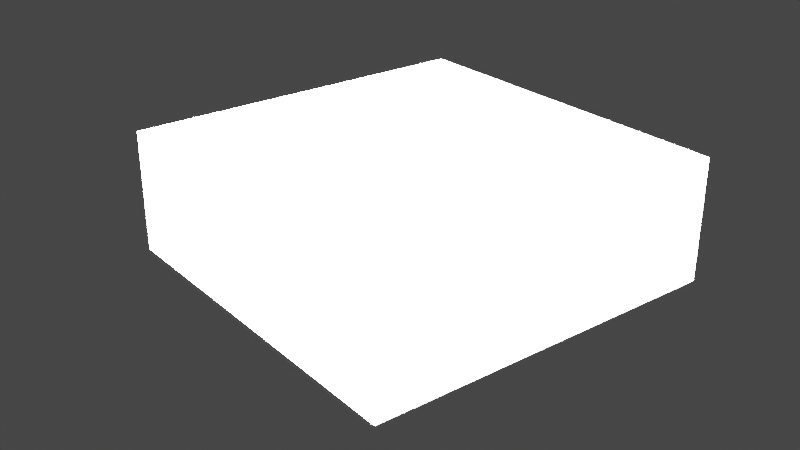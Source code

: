 # Source: defaultdevsession.blend  (saved by Blender 2.92.15; exported with 4.5.12 LTS)
import bpy
from mathutils import Matrix  # noqa: F401  (used for matrix-valued properties, if any)

bpy.ops.wm.read_factory_settings(use_empty=True)
scene = bpy.context.scene
scene.name = 'Infinate_Space'

# ---- collections
col_collection = bpy.data.collections.new('Collection'); scene.collection.children.link(col_collection)

# ---- materials (node trees are filled in below, after node groups)
mat_material = bpy.data.materials.new('Material')
mat_material.alpha_threshold = 0.0
mat_material.line_color = (0.0, 0.0, 0.0, 1.0)

# ---- material node trees
mat_material.use_nodes = True; mat_material.node_tree.nodes.clear()
_N = mat_material.node_tree.nodes; _L = mat_material.node_tree.links
n0 = _N.new('ShaderNodeOutputMaterial'); n0.name = 'Material Output'; n0.location = (300, 300)
n1 = _N.new('ShaderNodeBsdfPrincipled'); n1.name = 'Principled BSDF'; n1.location = (10, 300)
n1.distribution = 'GGX'
n1.subsurface_method = 'BURLEY'
n1.inputs[2].default_value = 0.4
n1.inputs[3].default_value = 1.45
n1.inputs[27].default_value = (0.0, 0.0, 0.0, 1.0)
n1.inputs[28].default_value = 1.0
_L.new(n1.outputs[0], n0.inputs[0])
n0.is_active_output = True

# ---- world
world_world = bpy.data.worlds.new('World'); scene.world = world_world
world_world.use_nodes = True; world_world.node_tree.nodes.clear()
_N = world_world.node_tree.nodes; _L = world_world.node_tree.links
n0 = _N.new('ShaderNodeOutputWorld'); n0.name = 'World Output'; n0.location = (300, 300)
n1 = _N.new('ShaderNodeBackground'); n1.name = 'Background'; n1.location = (10, 300)
n1.inputs[0].default_value = (0.05088, 0.05088, 0.05088, 1.0)
_L.new(n1.outputs[0], n0.inputs[0])
n0.is_active_output = True
world_world.color = (0.05088, 0.05088, 0.05088)
world_world.use_sun_shadow = False
world_world.sun_shadow_jitter_overblur = 0.0

# ---- cameras
cam_camera = bpy.data.cameras.new('Camera')
cam_camera.clip_end = 100.0
cam_camera.ortho_scale = 7.314

# ---- lights
light_light = bpy.data.lights.new('Light', 'SUN')
light_light.transmission_factor = 0.0
light_light.angle = 0.1993
light_light.energy = 1000.0
light_light.shadow_soft_size = 0.1
light_light.shadow_cascade_max_distance = 1000.0

# ---- meshes
me_cube = bpy.data.meshes.new('Cube')
me_cube.from_pydata([(1.0, 1.0, 1.0), (1.0, 1.0, -1.0), (1.0, -1.0, 1.0), (1.0, -1.0, -1.0), (-1.0, 1.0, 1.0), (-1.0, 1.0, -1.0), (-1.0, -1.0, 1.0), (-1.0, -1.0, -1.0)], [], [(0, 4, 6, 2), (3, 2, 6, 7), (7, 6, 4, 5), (5, 1, 3, 7), (1, 0, 2, 3), (5, 4, 0, 1)])
_uv = me_cube.uv_layers.new(name='UVMap')
_uv.uv.foreach_set('vector', [0.625, 0.5, 0.875, 0.5, 0.875, 0.75, 0.625, 0.75, 0.375, 0.75, 0.625, 0.75, 0.625, 1.0, 0.375, 1.0, 0.375, 0.0, 0.625, 0.0, 0.625, 0.25, 0.375, 0.25, 0.125, 0.5, 0.375, 0.5, 0.375, 0.75, 0.125, 0.75, 0.375, 0.5, 0.625, 0.5, 0.625, 0.75, 0.375, 0.75, 0.375, 0.25, 0.625, 0.25, 0.625, 0.5, 0.375, 0.5])
me_cube.materials.append(mat_material)
me_cube.use_remesh_preserve_volume = False
me_cube.use_remesh_preserve_attributes = False
me_cube.use_mirror_vertex_groups = False
me_cube.update()

# ---- objects
ob_cube = bpy.data.objects.new('Cube', me_cube)
ob_light = bpy.data.objects.new('Light', light_light)
ob_camera = bpy.data.objects.new('Camera', cam_camera)

# ---- transforms, parenting, visibility, modifiers, constraints
ob_cube.location = (0.0, 0.0, 0.0)
ob_cube.scale = (3.0, 3.0, 1.0)
ob_cube.lock_rotations_4d = False
ob_cube.empty_display_type = 'ARROWS'
ob_cube.lineart.crease_threshold = 0.0
ob_light.location = (4.076, 1.005, 5.904)
ob_light.rotation_euler = (0.6503, 0.05522, 1.866)
ob_light.lock_rotations_4d = False
ob_light.empty_display_type = 'ARROWS'
ob_light.color = (0.0, 0.0, 0.0, 0.0)
ob_light.lineart.crease_threshold = 0.0
ob_camera.location = (9.557, 11.94, 7.023)
ob_camera.rotation_euler = (1.123, 6.685e-05, 2.481)
ob_camera.scale = (1.0, 1.0, 1.0)
ob_camera.lock_rotations_4d = False
ob_camera.empty_display_type = 'ARROWS'
ob_camera.color = (0.0, 0.0, 0.0, 0.0)
ob_camera.display_type = 'WIRE'
ob_camera.lineart.crease_threshold = 0.0

# ---- collection membership
col_collection.objects.link(ob_cube)
col_collection.objects.link(ob_light)
col_collection.objects.link(ob_camera)

# ---- scene / render settings (as saved in the file)
scene.camera = ob_camera
scene.frame_start = 1; scene.frame_end = 250; scene.frame_set(1)
scene.render.engine = 'BLENDER_EEVEE_NEXT'
scene.cycles.use_denoising = False
scene.cycles.samples = 128
scene.cycles.sampling_pattern = 'TABULATED_SOBOL'
scene.cycles.use_adaptive_sampling = False
scene.cycles.use_light_tree = False
scene.view_settings.view_transform = 'Filmic'
bpy.context.view_layer.update()
